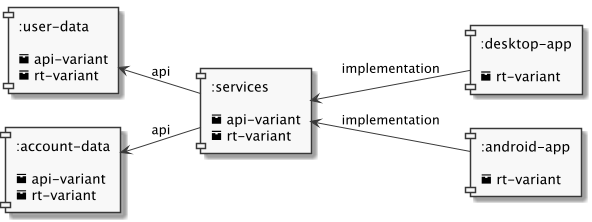

The diagram above was rendered by PlantUML. Its source (embedded in the PNG):
@startuml
scale 600 width
skinparam monochrome true
skinparam defaultTextAlignment left
left to right direction

[:user-data\n\n<&box> api-variant\n<&box> rt-variant] as UD
[:account-data\n\n<&box> api-variant\n<&box> rt-variant] as AD
[:services\n\n<&box> api-variant\n<&box> rt-variant] as S
[:desktop-app\n\n<&box> rt-variant] as DAPP
[:android-app\n\n<&box> rt-variant] as AAPP

UD<--S : api
AD<--S : api
S<--DAPP : implementation
S<--AAPP : implementation
@enduml